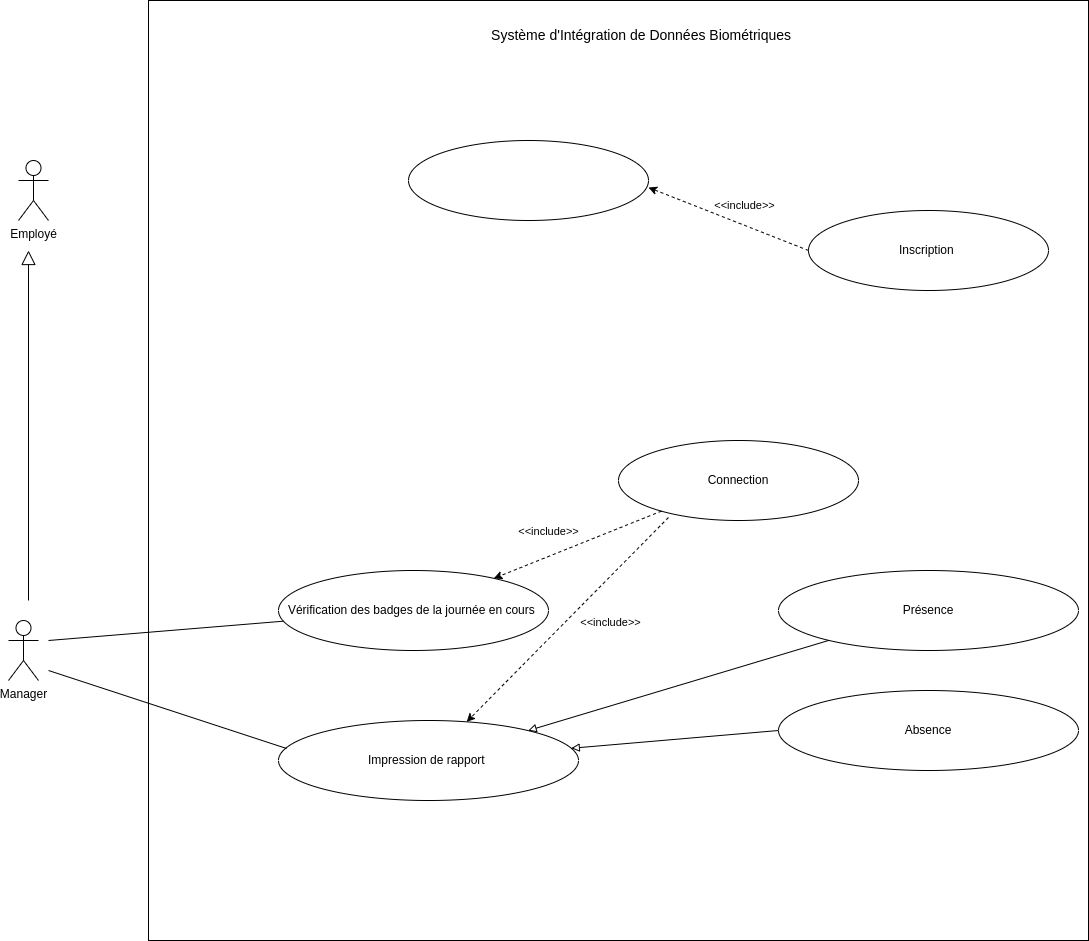

The diagram above was exported from draw.io. Its source (the exported page's mxGraphModel, read from the mxfile embedded in the PNG):
<mxGraphModel dx="1114" dy="629" grid="1" gridSize="10" guides="1" tooltips="1" connect="1" arrows="1" fold="1" page="1" pageScale="1" pageWidth="827" pageHeight="1169" math="0" shadow="0">
  <root>
    <mxCell id="0" />
    <mxCell id="1" parent="0" />
    <mxCell id="N_2ZbzhMnpaYIrdBlkMg-1" value="Employé" style="shape=umlActor;verticalLabelPosition=bottom;verticalAlign=top;html=1;outlineConnect=0;" vertex="1" parent="1">
      <mxGeometry x="130" y="410" width="30" height="60" as="geometry" />
    </mxCell>
    <mxCell id="N_2ZbzhMnpaYIrdBlkMg-2" value="Manager" style="shape=umlActor;verticalLabelPosition=bottom;verticalAlign=top;html=1;outlineConnect=0;" vertex="1" parent="1">
      <mxGeometry x="120" y="870" width="30" height="60" as="geometry" />
    </mxCell>
    <mxCell id="N_2ZbzhMnpaYIrdBlkMg-3" value="" style="endArrow=block;endFill=0;endSize=12;html=1;rounded=0;" edge="1" parent="1">
      <mxGeometry width="160" relative="1" as="geometry">
        <mxPoint x="140" y="850" as="sourcePoint" />
        <mxPoint x="140" y="500" as="targetPoint" />
      </mxGeometry>
    </mxCell>
    <mxCell id="N_2ZbzhMnpaYIrdBlkMg-4" value="" style="whiteSpace=wrap;html=1;aspect=fixed;" vertex="1" parent="1">
      <mxGeometry x="260" y="250" width="940" height="940" as="geometry" />
    </mxCell>
    <mxCell id="N_2ZbzhMnpaYIrdBlkMg-6" value="&lt;font style=&quot;font-size: 14px;&quot;&gt;Système d'Intégration de Données Biométriques&amp;nbsp;&lt;/font&gt;" style="text;html=1;strokeColor=none;fillColor=none;align=center;verticalAlign=middle;whiteSpace=wrap;rounded=0;" vertex="1" parent="1">
      <mxGeometry x="520" y="270" width="470" height="30" as="geometry" />
    </mxCell>
    <mxCell id="N_2ZbzhMnpaYIrdBlkMg-8" value="" style="ellipse;whiteSpace=wrap;html=1;" vertex="1" parent="1">
      <mxGeometry x="520" y="390" width="240" height="80" as="geometry" />
    </mxCell>
    <mxCell id="N_2ZbzhMnpaYIrdBlkMg-11" value="Connection" style="ellipse;whiteSpace=wrap;html=1;" vertex="1" parent="1">
      <mxGeometry x="730" y="690" width="240" height="80" as="geometry" />
    </mxCell>
    <mxCell id="N_2ZbzhMnpaYIrdBlkMg-13" value="Vérification des badges de la journée en cours&amp;nbsp;" style="ellipse;whiteSpace=wrap;html=1;" vertex="1" parent="1">
      <mxGeometry x="390" y="820" width="270" height="80" as="geometry" />
    </mxCell>
    <mxCell id="N_2ZbzhMnpaYIrdBlkMg-14" value="Présence" style="ellipse;whiteSpace=wrap;html=1;" vertex="1" parent="1">
      <mxGeometry x="890" y="820" width="300" height="80" as="geometry" />
    </mxCell>
    <mxCell id="N_2ZbzhMnpaYIrdBlkMg-16" value="Impression de rapport&amp;nbsp;" style="ellipse;whiteSpace=wrap;html=1;" vertex="1" parent="1">
      <mxGeometry x="390" y="970" width="300" height="80" as="geometry" />
    </mxCell>
    <mxCell id="N_2ZbzhMnpaYIrdBlkMg-18" value="Absence" style="ellipse;whiteSpace=wrap;html=1;" vertex="1" parent="1">
      <mxGeometry x="890" y="940" width="300" height="80" as="geometry" />
    </mxCell>
    <mxCell id="N_2ZbzhMnpaYIrdBlkMg-19" value="" style="endArrow=block;html=1;rounded=0;endFill=0;exitX=0;exitY=0.5;exitDx=0;exitDy=0;" edge="1" parent="1" source="N_2ZbzhMnpaYIrdBlkMg-18" target="N_2ZbzhMnpaYIrdBlkMg-16">
      <mxGeometry width="50" height="50" relative="1" as="geometry">
        <mxPoint x="670" y="900" as="sourcePoint" />
        <mxPoint x="720" y="850" as="targetPoint" />
      </mxGeometry>
    </mxCell>
    <mxCell id="N_2ZbzhMnpaYIrdBlkMg-20" value="" style="endArrow=block;html=1;rounded=0;endFill=0;" edge="1" parent="1" source="N_2ZbzhMnpaYIrdBlkMg-14" target="N_2ZbzhMnpaYIrdBlkMg-16">
      <mxGeometry width="50" height="50" relative="1" as="geometry">
        <mxPoint x="920" y="924" as="sourcePoint" />
        <mxPoint x="643" y="860" as="targetPoint" />
      </mxGeometry>
    </mxCell>
    <mxCell id="N_2ZbzhMnpaYIrdBlkMg-21" value="" style="endArrow=classic;html=1;rounded=0;dashed=1;exitX=0.208;exitY=0.963;exitDx=0;exitDy=0;exitPerimeter=0;" edge="1" parent="1" source="N_2ZbzhMnpaYIrdBlkMg-11" target="N_2ZbzhMnpaYIrdBlkMg-16">
      <mxGeometry width="50" height="50" relative="1" as="geometry">
        <mxPoint x="670" y="800" as="sourcePoint" />
        <mxPoint x="720" y="750" as="targetPoint" />
      </mxGeometry>
    </mxCell>
    <mxCell id="N_2ZbzhMnpaYIrdBlkMg-22" value="&lt;font style=&quot;font-size: 11px;&quot;&gt;&amp;lt;&amp;lt;include&amp;gt;&lt;/font&gt;&amp;gt;" style="edgeLabel;html=1;align=center;verticalAlign=middle;resizable=0;points=[];" vertex="1" connectable="0" parent="N_2ZbzhMnpaYIrdBlkMg-21">
      <mxGeometry x="-0.0764" y="2" relative="1" as="geometry">
        <mxPoint x="34" y="8" as="offset" />
      </mxGeometry>
    </mxCell>
    <mxCell id="N_2ZbzhMnpaYIrdBlkMg-23" value="" style="endArrow=none;html=1;rounded=0;" edge="1" parent="1" target="N_2ZbzhMnpaYIrdBlkMg-13">
      <mxGeometry width="50" height="50" relative="1" as="geometry">
        <mxPoint x="160" y="890" as="sourcePoint" />
        <mxPoint x="290" y="860" as="targetPoint" />
        <Array as="points" />
      </mxGeometry>
    </mxCell>
    <mxCell id="N_2ZbzhMnpaYIrdBlkMg-24" value="" style="endArrow=none;html=1;rounded=0;entryX=0.027;entryY=0.35;entryDx=0;entryDy=0;entryPerimeter=0;" edge="1" parent="1" target="N_2ZbzhMnpaYIrdBlkMg-16">
      <mxGeometry width="50" height="50" relative="1" as="geometry">
        <mxPoint x="160" y="920" as="sourcePoint" />
        <mxPoint x="414" y="1000" as="targetPoint" />
        <Array as="points" />
      </mxGeometry>
    </mxCell>
    <mxCell id="N_2ZbzhMnpaYIrdBlkMg-25" value="Inscription&amp;nbsp;" style="ellipse;whiteSpace=wrap;html=1;" vertex="1" parent="1">
      <mxGeometry x="920" y="460" width="240" height="80" as="geometry" />
    </mxCell>
    <mxCell id="N_2ZbzhMnpaYIrdBlkMg-26" value="" style="endArrow=classic;html=1;rounded=0;dashed=1;" edge="1" parent="1" source="N_2ZbzhMnpaYIrdBlkMg-11" target="N_2ZbzhMnpaYIrdBlkMg-13">
      <mxGeometry width="50" height="50" relative="1" as="geometry">
        <mxPoint x="790" y="750" as="sourcePoint" />
        <mxPoint x="550" y="940" as="targetPoint" />
      </mxGeometry>
    </mxCell>
    <mxCell id="N_2ZbzhMnpaYIrdBlkMg-27" value="&lt;font style=&quot;font-size: 11px;&quot;&gt;&amp;lt;&amp;lt;include&amp;gt;&lt;/font&gt;&amp;gt;" style="edgeLabel;html=1;align=center;verticalAlign=middle;resizable=0;points=[];" vertex="1" connectable="0" parent="N_2ZbzhMnpaYIrdBlkMg-26">
      <mxGeometry x="-0.0764" y="2" relative="1" as="geometry">
        <mxPoint x="-37" y="-13" as="offset" />
      </mxGeometry>
    </mxCell>
    <mxCell id="N_2ZbzhMnpaYIrdBlkMg-28" value="" style="endArrow=classic;html=1;rounded=0;dashed=1;exitX=0;exitY=0.5;exitDx=0;exitDy=0;entryX=1;entryY=0.588;entryDx=0;entryDy=0;entryPerimeter=0;" edge="1" parent="1" source="N_2ZbzhMnpaYIrdBlkMg-25" target="N_2ZbzhMnpaYIrdBlkMg-8">
      <mxGeometry width="50" height="50" relative="1" as="geometry">
        <mxPoint x="908" y="500" as="sourcePoint" />
        <mxPoint x="740" y="567" as="targetPoint" />
      </mxGeometry>
    </mxCell>
    <mxCell id="N_2ZbzhMnpaYIrdBlkMg-29" value="&lt;font style=&quot;font-size: 11px;&quot;&gt;&amp;lt;&amp;lt;include&amp;gt;&lt;/font&gt;&amp;gt;" style="edgeLabel;html=1;align=center;verticalAlign=middle;resizable=0;points=[];" vertex="1" connectable="0" parent="N_2ZbzhMnpaYIrdBlkMg-28">
      <mxGeometry x="-0.0764" y="2" relative="1" as="geometry">
        <mxPoint x="10" y="-18" as="offset" />
      </mxGeometry>
    </mxCell>
  </root>
</mxGraphModel>